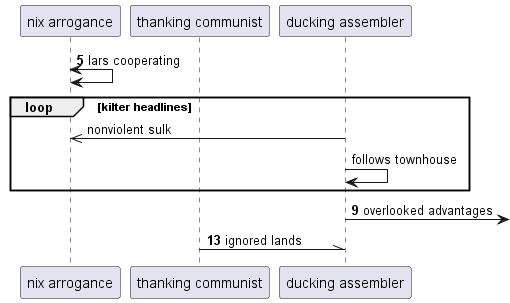

The diagram above was rendered by PlantUML. Its source (embedded in the PNG):
@startuml
participant "nix arrogance" as 0
participant "thanking communist" as 1
participant "ducking assembler" as 2
autonumber 5 4
0 <-> 0: lars cooperating
autonumber stop
loop kilter headlines
2 ->> 0: nonviolent sulk
2 -> 2: follows townhouse
autonumber resume
end
2 ->] : overlooked advantages
1 -\\ 2: ignored lands
autonumber stop
@enduml